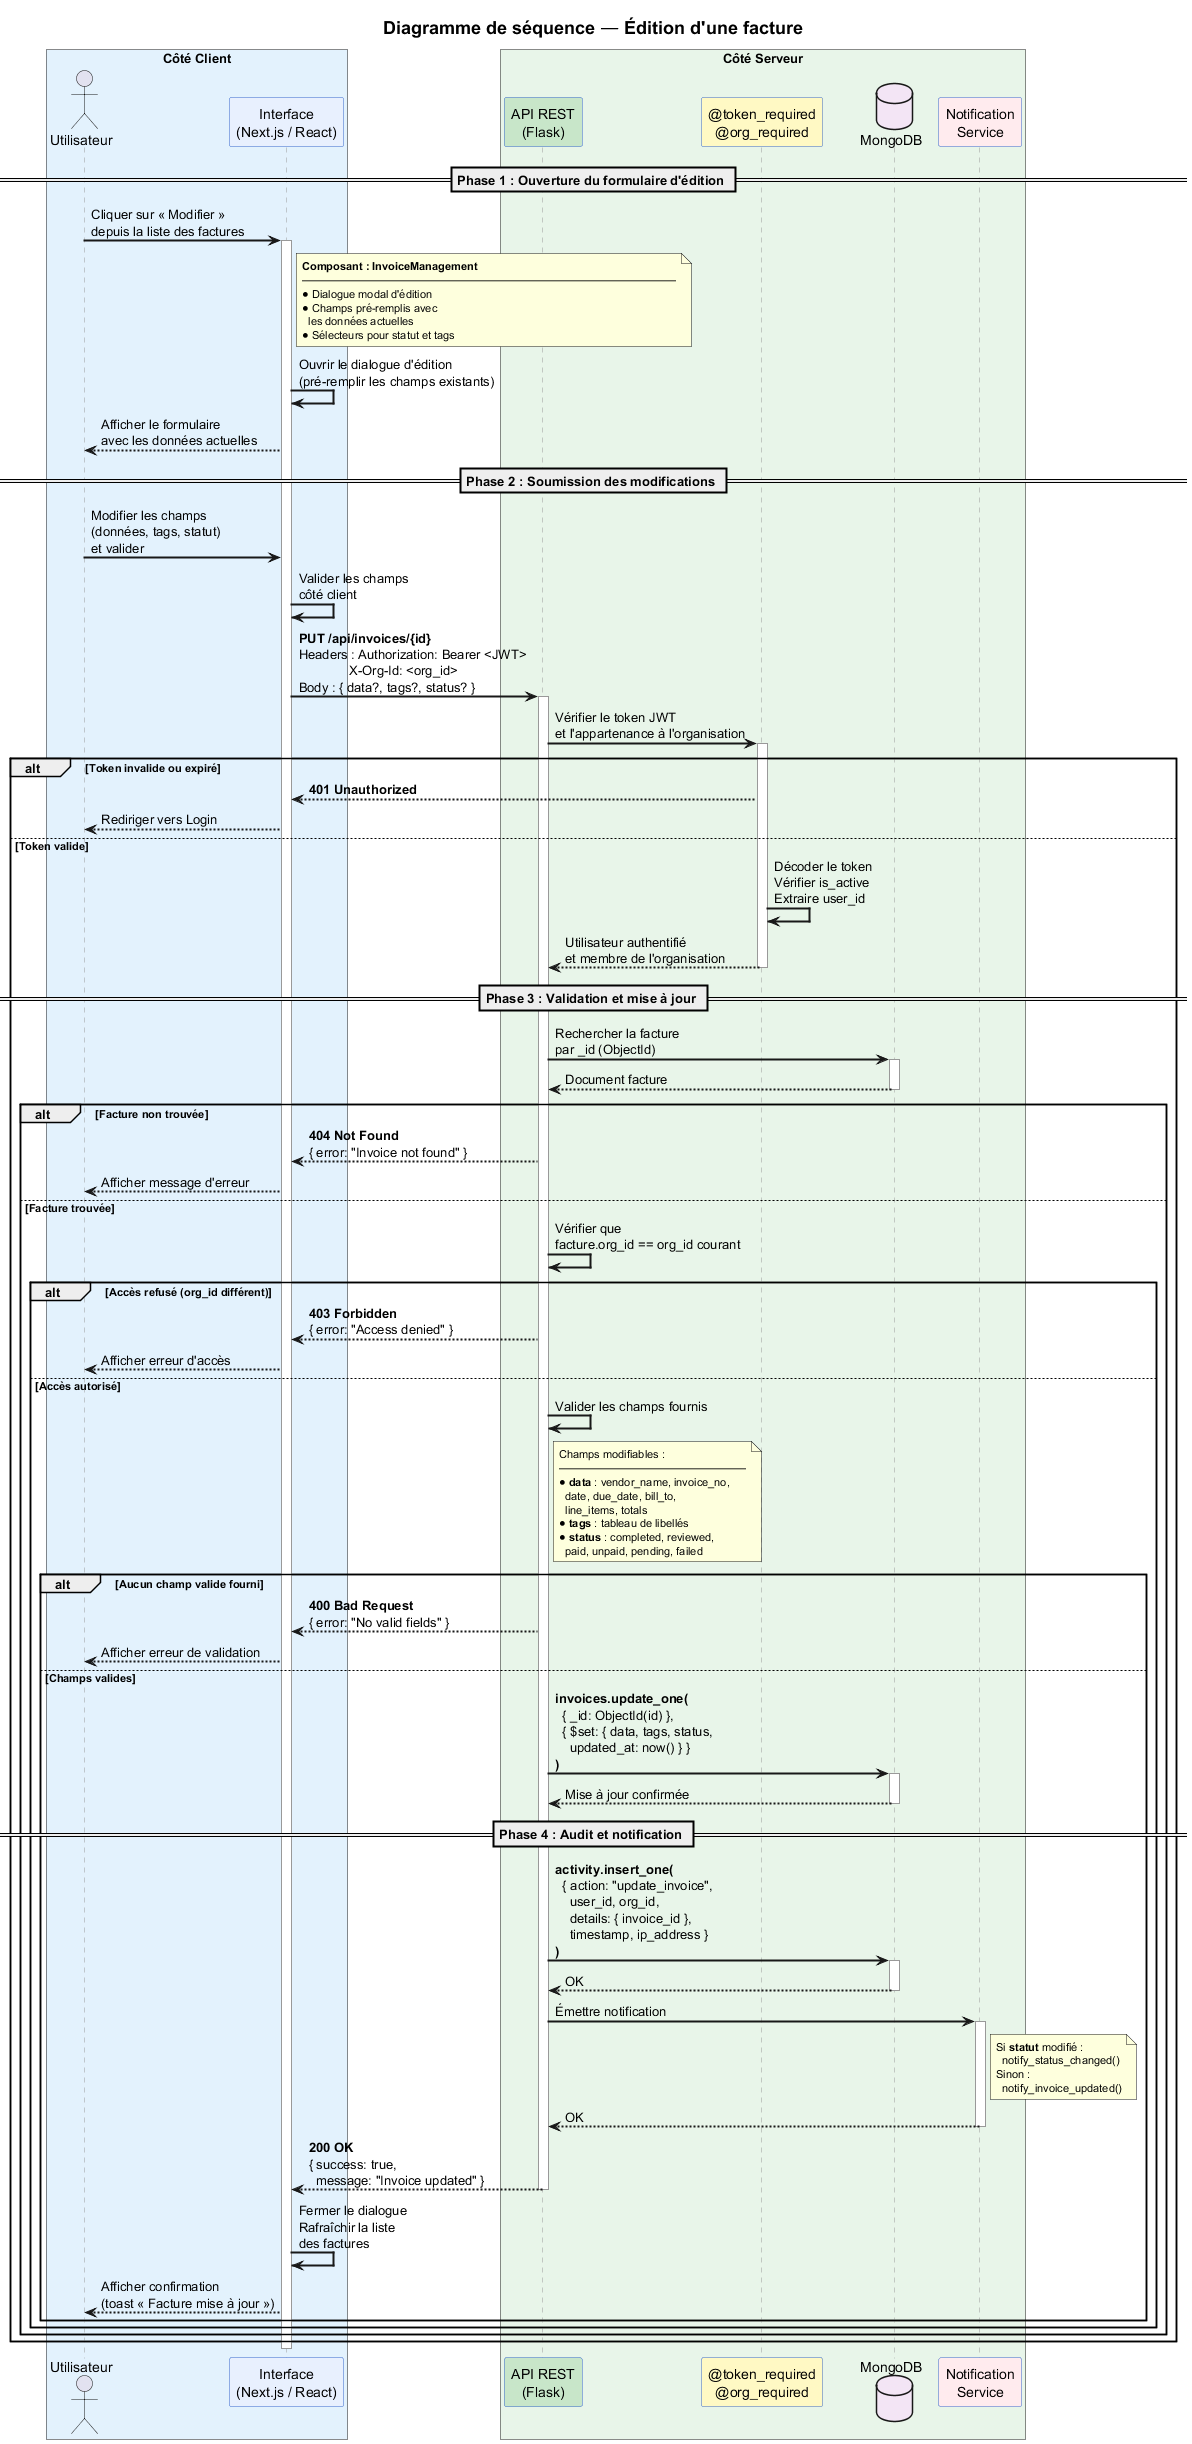

The diagram above was rendered by PlantUML. Its source (embedded in the PNG):
@startuml Diagramme_Sequence_Edition_Facture
title Diagramme de séquence — Édition d'une facture
skinparam sequenceArrowThickness 2
skinparam sequenceParticipantBorderColor #3366CC
skinparam sequenceLifeLineBorderColor #999999
skinparam titleFontSize 18
skinparam noteFontSize 11
skinparam BoxPadding 10

box "Côté Client" #E3F2FD
  actor Utilisateur as user
  participant "Interface\n(Next.js / React)" as front #E8F0FE
end box

box "Côté Serveur" #E8F5E9
  participant "API REST\n(Flask)" as api #C8E6C9
  participant "@token_required\n@org_required" as auth #FFF9C4
  database "MongoDB" as db #F3E5F5
  participant "Notification\nService" as notif #FFEBEE
end box

== Phase 1 : Ouverture du formulaire d'édition ==

user -> front : Cliquer sur « Modifier »\ndepuis la liste des factures
activate front

note right of front
  **Composant : InvoiceManagement**
  ──────────────────────────────────
  • Dialogue modal d'édition
  • Champs pré-remplis avec
    les données actuelles
  • Sélecteurs pour statut et tags
end note

front -> front : Ouvrir le dialogue d'édition\n(pré-remplir les champs existants)
front --> user : Afficher le formulaire\navec les données actuelles

== Phase 2 : Soumission des modifications ==

user -> front : Modifier les champs\n(données, tags, statut)\net valider

front -> front : Valider les champs\ncôté client

front -> api : **PUT /api/invoices/{id}**\nHeaders : Authorization: Bearer <JWT>\n              X-Org-Id: <org_id>\nBody : { data?, tags?, status? }
activate api

api -> auth : Vérifier le token JWT\net l'appartenance à l'organisation
activate auth

alt Token invalide ou expiré
  auth --> front : **401 Unauthorized**
  front --> user : Rediriger vers Login
else Token valide

  auth -> auth : Décoder le token\nVérifier is_active\nExtraire user_id
  auth --> api : Utilisateur authentifié\net membre de l'organisation
  deactivate auth

  == Phase 3 : Validation et mise à jour ==

  api -> db : Rechercher la facture\npar _id (ObjectId)
  activate db
  db --> api : Document facture
  deactivate db

  alt Facture non trouvée
    api --> front : **404 Not Found**\n{ error: "Invoice not found" }
    front --> user : Afficher message d'erreur
  else Facture trouvée

    api -> api : Vérifier que\nfacture.org_id == org_id courant

    alt Accès refusé (org_id différent)
      api --> front : **403 Forbidden**\n{ error: "Access denied" }
      front --> user : Afficher erreur d'accès
    else Accès autorisé

      api -> api : Valider les champs fournis

      note right of api
        Champs modifiables :
        ─────────────────
        • **data** : vendor_name, invoice_no,
          date, due_date, bill_to,
          line_items, totals
        • **tags** : tableau de libellés
        • **status** : completed, reviewed,
          paid, unpaid, pending, failed
      end note

      alt Aucun champ valide fourni
        api --> front : **400 Bad Request**\n{ error: "No valid fields" }
        front --> user : Afficher erreur de validation
      else Champs valides

        api -> db : **invoices.update_one(**\n  { _id: ObjectId(id) },\n  { $set: { data, tags, status,\n    updated_at: now() } }\n**)**
        activate db
        db --> api : Mise à jour confirmée
        deactivate db

        == Phase 4 : Audit et notification ==

        api -> db : **activity.insert_one(**\n  { action: "update_invoice",\n    user_id, org_id,\n    details: { invoice_id },\n    timestamp, ip_address }\n**)**
        activate db
        db --> api : OK
        deactivate db

        api -> notif : Émettre notification
        activate notif
        note right of notif
          Si **statut** modifié :
            notify_status_changed()
          Sinon :
            notify_invoice_updated()
        end note
        notif --> api : OK
        deactivate notif

        api --> front : **200 OK**\n{ success: true,\n  message: "Invoice updated" }
        deactivate api

        front -> front : Fermer le dialogue\nRafraîchir la liste\ndes factures
        front --> user : Afficher confirmation\n(toast « Facture mise à jour »)

      end
    end
  end
end

deactivate front

@enduml